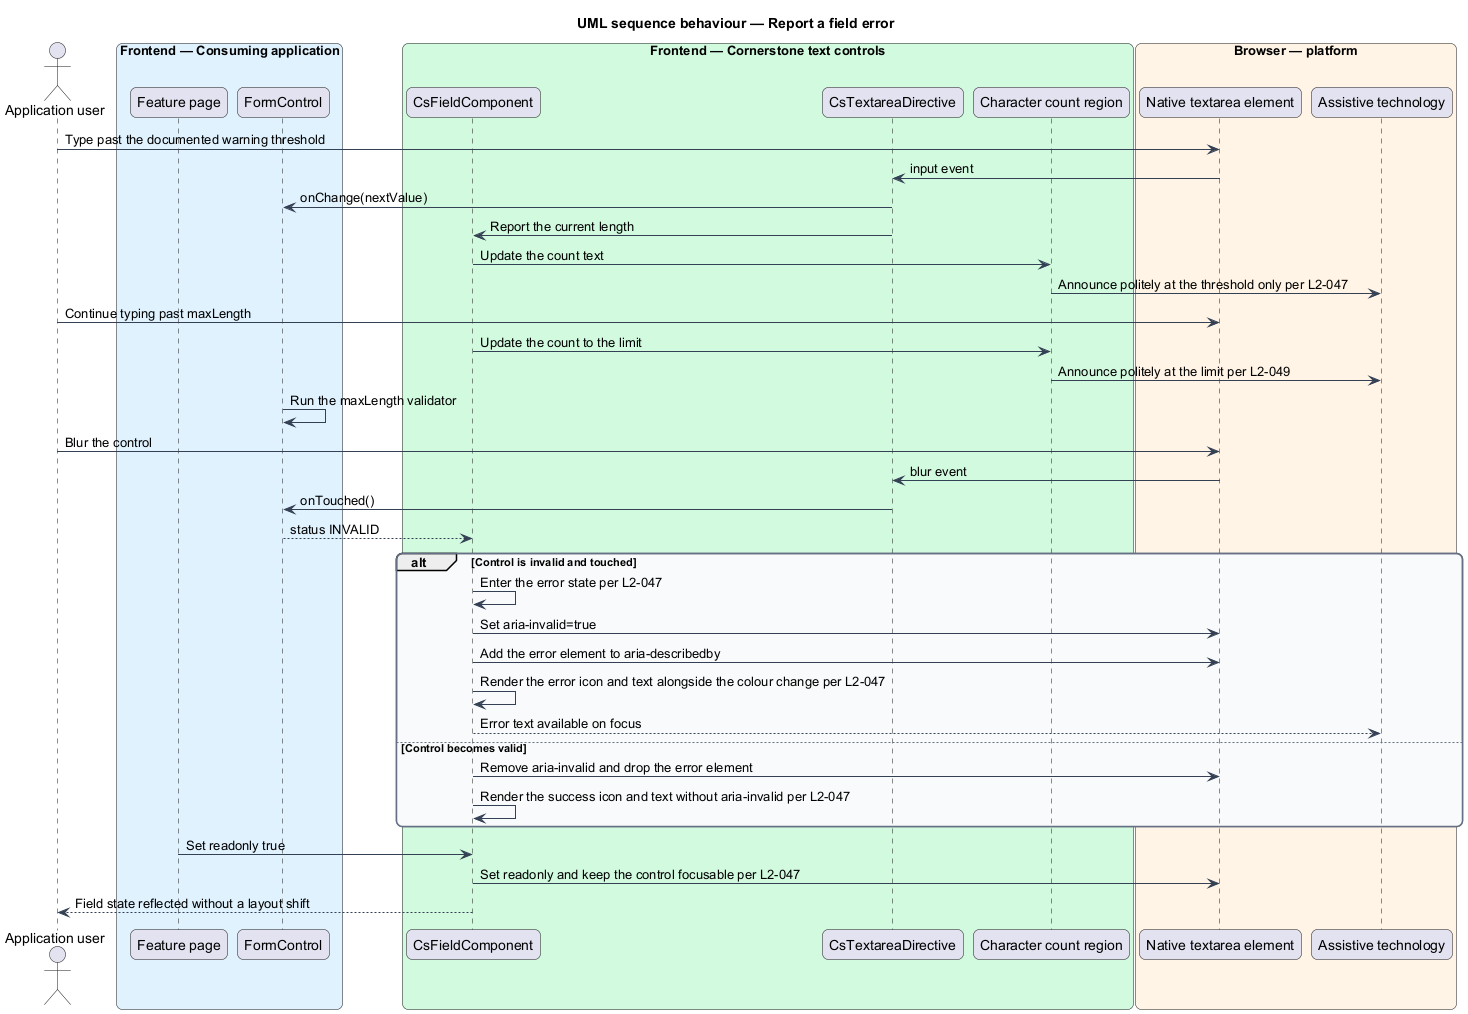

The diagram above was rendered by PlantUML. Its source (embedded in the PNG):
@startuml
title UML sequence behaviour — Report a field error
skinparam backgroundColor #FFFFFF
skinparam shadowing false
skinparam roundcorner 12
skinparam defaultFontName Arial
skinparam ArrowColor #344054
skinparam rectangle {
  BorderColor #344054
  FontColor #101828
}
skinparam package {
  BorderColor #667085
  FontColor #101828
  BackgroundColor #F9FAFB
}
actor "Application user" as user
box "Frontend — Consuming application" #E0F2FE
  participant "Feature page" as page
  participant "FormControl" as control
end box
box "Frontend — Cornerstone text controls" #D1FADF
  participant "CsFieldComponent" as field
  participant "CsTextareaDirective" as textarea
  participant "Character count region" as count
end box
box "Browser — platform" #FFF4E5
  participant "Native textarea element" as native
  participant "Assistive technology" as at
end box

user -> native : Type past the documented warning threshold
native -> textarea : input event
textarea -> control : onChange(nextValue)
textarea -> field : Report the current length
field -> count : Update the count text
count -> at : Announce politely at the threshold only per L2-047

user -> native : Continue typing past maxLength
field -> count : Update the count to the limit
count -> at : Announce politely at the limit per L2-049
control -> control : Run the maxLength validator

user -> native : Blur the control
native -> textarea : blur event
textarea -> control : onTouched()
control --> field : status INVALID

alt Control is invalid and touched
  field -> field : Enter the error state per L2-047
  field -> native : Set aria-invalid=true
  field -> native : Add the error element to aria-describedby
  field -> field : Render the error icon and text alongside the colour change per L2-047
  field --> at : Error text available on focus
else Control becomes valid
  field -> native : Remove aria-invalid and drop the error element
  field -> field : Render the success icon and text without aria-invalid per L2-047
end

page -> field : Set readonly true
field -> native : Set readonly and keep the control focusable per L2-047
field --> user : Field state reflected without a layout shift
@enduml